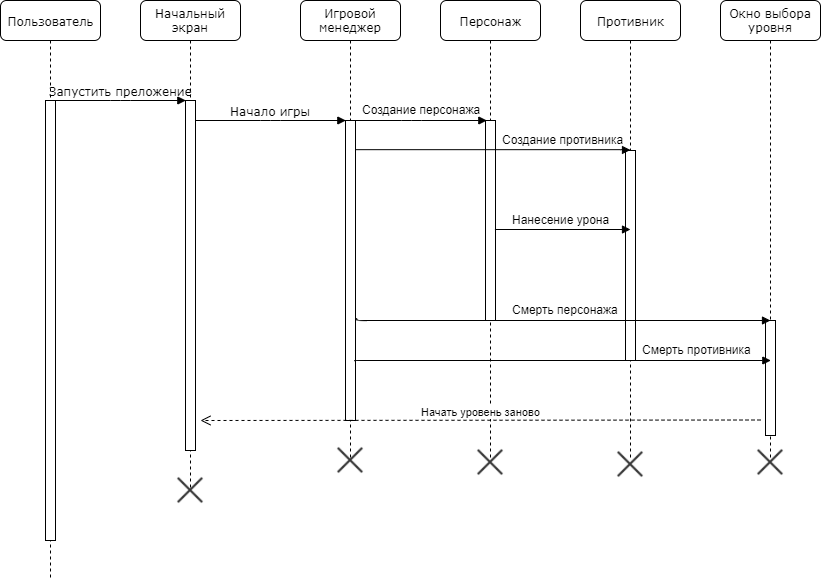

The diagram above was exported from draw.io. Its source (the exported page's mxGraphModel, read from the mxfile embedded in the PNG):
<mxGraphModel dx="853" dy="445" grid="1" gridSize="10" guides="1" tooltips="1" connect="1" arrows="1" fold="1" page="1" pageScale="1" pageWidth="1100" pageHeight="850" background="#ffffff" math="0" shadow="0">
  <root>
    <mxCell id="0" />
    <mxCell id="1" parent="0" />
    <mxCell id="7baba1c4bc27f4b0-2" value="Начальный экран" style="shape=umlLifeline;perimeter=lifelinePerimeter;whiteSpace=wrap;html=1;container=1;collapsible=0;recursiveResize=0;outlineConnect=0;rounded=1;shadow=0;comic=0;labelBackgroundColor=none;strokeColor=#000000;strokeWidth=1;fillColor=#FFFFFF;fontFamily=Verdana;fontSize=12;fontColor=#000000;align=center;" parent="1" vertex="1">
      <mxGeometry x="240" y="80" width="100" height="490" as="geometry" />
    </mxCell>
    <mxCell id="7baba1c4bc27f4b0-10" value="" style="html=1;points=[];perimeter=orthogonalPerimeter;rounded=0;shadow=0;comic=0;labelBackgroundColor=none;strokeColor=#000000;strokeWidth=1;fillColor=#FFFFFF;fontFamily=Verdana;fontSize=12;fontColor=#000000;align=center;" parent="7baba1c4bc27f4b0-2" vertex="1">
      <mxGeometry x="45" y="100" width="10" height="350" as="geometry" />
    </mxCell>
    <mxCell id="7baba1c4bc27f4b0-3" value="Игровой менеджер" style="shape=umlLifeline;perimeter=lifelinePerimeter;whiteSpace=wrap;html=1;container=1;collapsible=0;recursiveResize=0;outlineConnect=0;rounded=1;shadow=0;comic=0;labelBackgroundColor=none;strokeColor=#000000;strokeWidth=1;fillColor=#FFFFFF;fontFamily=Verdana;fontSize=12;fontColor=#000000;align=center;" parent="1" vertex="1">
      <mxGeometry x="400" y="80" width="100" height="460" as="geometry" />
    </mxCell>
    <mxCell id="7baba1c4bc27f4b0-13" value="" style="html=1;points=[];perimeter=orthogonalPerimeter;rounded=0;shadow=0;comic=0;labelBackgroundColor=none;strokeColor=#000000;strokeWidth=1;fillColor=#FFFFFF;fontFamily=Verdana;fontSize=12;fontColor=#000000;align=center;" parent="7baba1c4bc27f4b0-3" vertex="1">
      <mxGeometry x="45" y="120" width="10" height="300" as="geometry" />
    </mxCell>
    <mxCell id="7baba1c4bc27f4b0-4" value="Персонаж" style="shape=umlLifeline;perimeter=lifelinePerimeter;whiteSpace=wrap;html=1;container=1;collapsible=0;recursiveResize=0;outlineConnect=0;rounded=1;shadow=0;comic=0;labelBackgroundColor=none;strokeColor=#000000;strokeWidth=1;fillColor=#FFFFFF;fontFamily=Verdana;fontSize=12;fontColor=#000000;align=center;" parent="1" vertex="1">
      <mxGeometry x="540" y="80" width="100" height="460" as="geometry" />
    </mxCell>
    <mxCell id="7baba1c4bc27f4b0-16" value="" style="html=1;points=[];perimeter=orthogonalPerimeter;rounded=0;shadow=0;comic=0;labelBackgroundColor=none;strokeColor=#000000;strokeWidth=1;fillColor=#FFFFFF;fontFamily=Verdana;fontSize=12;fontColor=#000000;align=center;" parent="7baba1c4bc27f4b0-4" vertex="1">
      <mxGeometry x="45" y="120" width="10" height="200" as="geometry" />
    </mxCell>
    <mxCell id="lqjbW4ErK5D9S_KJluEA-18" value="" style="shape=image;html=1;verticalAlign=top;verticalLabelPosition=bottom;labelBackgroundColor=#ffffff;imageAspect=0;aspect=fixed;image=https://cdn4.iconfinder.com/data/icons/integral/128/cross-128.png" parent="7baba1c4bc27f4b0-4" vertex="1">
      <mxGeometry x="36" y="448" width="28" height="28" as="geometry" />
    </mxCell>
    <mxCell id="7baba1c4bc27f4b0-5" value="Противник" style="shape=umlLifeline;perimeter=lifelinePerimeter;whiteSpace=wrap;html=1;container=1;collapsible=0;recursiveResize=0;outlineConnect=0;rounded=1;shadow=0;comic=0;labelBackgroundColor=none;strokeColor=#000000;strokeWidth=1;fillColor=#FFFFFF;fontFamily=Verdana;fontSize=12;fontColor=#000000;align=center;" parent="1" vertex="1">
      <mxGeometry x="680" y="80" width="100" height="460" as="geometry" />
    </mxCell>
    <mxCell id="7baba1c4bc27f4b0-19" value="" style="html=1;points=[];perimeter=orthogonalPerimeter;rounded=0;shadow=0;comic=0;labelBackgroundColor=none;strokeColor=#000000;strokeWidth=1;fillColor=#FFFFFF;fontFamily=Verdana;fontSize=12;fontColor=#000000;align=center;" parent="7baba1c4bc27f4b0-5" vertex="1">
      <mxGeometry x="45" y="150" width="10" height="210" as="geometry" />
    </mxCell>
    <mxCell id="lqjbW4ErK5D9S_KJluEA-19" value="" style="shape=image;html=1;verticalAlign=top;verticalLabelPosition=bottom;labelBackgroundColor=#ffffff;imageAspect=0;aspect=fixed;image=https://cdn4.iconfinder.com/data/icons/integral/128/cross-128.png" parent="7baba1c4bc27f4b0-5" vertex="1">
      <mxGeometry x="36" y="450" width="28" height="28" as="geometry" />
    </mxCell>
    <mxCell id="7baba1c4bc27f4b0-6" value="Окно выбора уровня" style="shape=umlLifeline;perimeter=lifelinePerimeter;whiteSpace=wrap;html=1;container=1;collapsible=0;recursiveResize=0;outlineConnect=0;rounded=1;shadow=0;comic=0;labelBackgroundColor=none;strokeColor=#000000;strokeWidth=1;fillColor=#FFFFFF;fontFamily=Verdana;fontSize=12;fontColor=#000000;align=center;" parent="1" vertex="1">
      <mxGeometry x="820" y="80" width="100" height="460" as="geometry" />
    </mxCell>
    <mxCell id="lqjbW4ErK5D9S_KJluEA-11" value="" style="html=1;points=[];perimeter=orthogonalPerimeter;rounded=0;shadow=0;comic=0;labelBackgroundColor=none;strokeColor=#000000;strokeWidth=1;fillColor=#FFFFFF;fontFamily=Verdana;fontSize=12;fontColor=#000000;align=center;" parent="7baba1c4bc27f4b0-6" vertex="1">
      <mxGeometry x="45" y="320" width="10" height="115" as="geometry" />
    </mxCell>
    <mxCell id="7baba1c4bc27f4b0-8" value="Пользователь" style="shape=umlLifeline;perimeter=lifelinePerimeter;whiteSpace=wrap;html=1;container=1;collapsible=0;recursiveResize=0;outlineConnect=0;rounded=1;shadow=0;comic=0;labelBackgroundColor=none;strokeColor=#000000;strokeWidth=1;fillColor=#FFFFFF;fontFamily=Verdana;fontSize=12;fontColor=#000000;align=center;" parent="1" vertex="1">
      <mxGeometry x="100" y="80" width="100" height="580" as="geometry" />
    </mxCell>
    <mxCell id="7baba1c4bc27f4b0-9" value="" style="html=1;points=[];perimeter=orthogonalPerimeter;rounded=0;shadow=0;comic=0;labelBackgroundColor=none;strokeColor=#000000;strokeWidth=1;fillColor=#FFFFFF;fontFamily=Verdana;fontSize=12;fontColor=#000000;align=center;" parent="7baba1c4bc27f4b0-8" vertex="1">
      <mxGeometry x="45" y="100" width="10" height="440" as="geometry" />
    </mxCell>
    <mxCell id="7baba1c4bc27f4b0-11" value="Запустить преложение" style="html=1;verticalAlign=bottom;endArrow=block;entryX=0;entryY=0;labelBackgroundColor=none;fontFamily=Verdana;fontSize=12;edgeStyle=elbowEdgeStyle;elbow=vertical;" parent="1" source="7baba1c4bc27f4b0-9" target="7baba1c4bc27f4b0-10" edge="1">
      <mxGeometry relative="1" as="geometry">
        <mxPoint x="220" y="190" as="sourcePoint" />
      </mxGeometry>
    </mxCell>
    <mxCell id="7baba1c4bc27f4b0-14" value="Начало игры" style="html=1;verticalAlign=bottom;endArrow=block;entryX=0;entryY=0;labelBackgroundColor=none;fontFamily=Verdana;fontSize=12;edgeStyle=elbowEdgeStyle;elbow=vertical;" parent="1" source="7baba1c4bc27f4b0-10" target="7baba1c4bc27f4b0-13" edge="1">
      <mxGeometry relative="1" as="geometry">
        <mxPoint x="370" y="200" as="sourcePoint" />
      </mxGeometry>
    </mxCell>
    <mxCell id="lqjbW4ErK5D9S_KJluEA-15" value="Начать уровень заново" style="html=1;verticalAlign=bottom;endArrow=open;dashed=1;endSize=8;" parent="1" edge="1">
      <mxGeometry relative="1" as="geometry">
        <mxPoint x="860" y="499.5" as="sourcePoint" />
        <mxPoint x="300" y="500" as="targetPoint" />
      </mxGeometry>
    </mxCell>
    <mxCell id="lqjbW4ErK5D9S_KJluEA-17" value="" style="shape=image;html=1;verticalAlign=top;verticalLabelPosition=bottom;labelBackgroundColor=#ffffff;imageAspect=0;aspect=fixed;image=https://cdn4.iconfinder.com/data/icons/integral/128/cross-128.png" parent="1" vertex="1">
      <mxGeometry x="436" y="526" width="28" height="28" as="geometry" />
    </mxCell>
    <mxCell id="lqjbW4ErK5D9S_KJluEA-16" value="" style="shape=image;html=1;verticalAlign=top;verticalLabelPosition=bottom;labelBackgroundColor=#ffffff;imageAspect=0;aspect=fixed;image=https://cdn4.iconfinder.com/data/icons/integral/128/cross-128.png" parent="1" vertex="1">
      <mxGeometry x="276" y="556" width="28" height="28" as="geometry" />
    </mxCell>
    <mxCell id="IeBSbY1XgmgDf6v7U2JH-1" value="" style="html=1;verticalAlign=bottom;endArrow=block;labelBackgroundColor=none;fontFamily=Verdana;fontSize=12;edgeStyle=elbowEdgeStyle;elbow=vertical;exitX=1.1;exitY=0.657;exitDx=0;exitDy=0;exitPerimeter=0;" edge="1" parent="1" source="7baba1c4bc27f4b0-13">
      <mxGeometry relative="1" as="geometry">
        <mxPoint x="600" y="400" as="sourcePoint" />
        <Array as="points">
          <mxPoint x="860" y="400" />
        </Array>
        <mxPoint x="870" y="400" as="targetPoint" />
      </mxGeometry>
    </mxCell>
    <mxCell id="lqjbW4ErK5D9S_KJluEA-20" value="" style="shape=image;html=1;verticalAlign=top;verticalLabelPosition=bottom;labelBackgroundColor=#ffffff;imageAspect=0;aspect=fixed;image=https://cdn4.iconfinder.com/data/icons/integral/128/cross-128.png" parent="1" vertex="1">
      <mxGeometry x="856" y="528" width="28" height="28" as="geometry" />
    </mxCell>
    <mxCell id="IeBSbY1XgmgDf6v7U2JH-8" value="Смерть персонажа" style="text;html=1;resizable=0;points=[];autosize=1;align=left;verticalAlign=top;spacingTop=-4;" vertex="1" parent="1">
      <mxGeometry x="610" y="380" width="120" height="20" as="geometry" />
    </mxCell>
    <mxCell id="IeBSbY1XgmgDf6v7U2JH-9" value="Создание персонажа" style="text;html=1;resizable=0;points=[];autosize=1;align=left;verticalAlign=top;spacingTop=-4;" vertex="1" parent="1">
      <mxGeometry x="460" y="180" width="130" height="20" as="geometry" />
    </mxCell>
    <mxCell id="IeBSbY1XgmgDf6v7U2JH-10" value="Создание противника" style="text;html=1;resizable=0;points=[];autosize=1;align=left;verticalAlign=top;spacingTop=-4;" vertex="1" parent="1">
      <mxGeometry x="600" y="210" width="140" height="20" as="geometry" />
    </mxCell>
    <mxCell id="IeBSbY1XgmgDf6v7U2JH-11" value="Смерть противника" style="text;html=1;resizable=0;points=[];autosize=1;align=left;verticalAlign=top;spacingTop=-4;" vertex="1" parent="1">
      <mxGeometry x="740" y="420" width="120" height="20" as="geometry" />
    </mxCell>
    <mxCell id="IeBSbY1XgmgDf6v7U2JH-14" value="" style="html=1;verticalAlign=bottom;endArrow=block;entryX=0;entryY=0;labelBackgroundColor=none;fontFamily=Verdana;fontSize=12;edgeStyle=elbowEdgeStyle;elbow=vertical;" edge="1" parent="1">
      <mxGeometry relative="1" as="geometry">
        <mxPoint x="436" y="200" as="sourcePoint" />
        <mxPoint x="586.3333333333335" y="200" as="targetPoint" />
      </mxGeometry>
    </mxCell>
    <mxCell id="IeBSbY1XgmgDf6v7U2JH-15" value="" style="html=1;verticalAlign=bottom;endArrow=block;labelBackgroundColor=none;fontFamily=Verdana;fontSize=12;edgeStyle=elbowEdgeStyle;elbow=vertical;" edge="1" parent="1" source="7baba1c4bc27f4b0-13">
      <mxGeometry relative="1" as="geometry">
        <mxPoint x="460" y="229.5" as="sourcePoint" />
        <mxPoint x="730" y="229.5" as="targetPoint" />
      </mxGeometry>
    </mxCell>
    <mxCell id="IeBSbY1XgmgDf6v7U2JH-20" value="" style="html=1;verticalAlign=bottom;endArrow=block;entryX=0;entryY=0;labelBackgroundColor=none;fontFamily=Verdana;fontSize=12;edgeStyle=elbowEdgeStyle;elbow=vertical;exitX=0.977;exitY=0.802;exitDx=0;exitDy=0;exitPerimeter=0;" edge="1" parent="1" source="7baba1c4bc27f4b0-13">
      <mxGeometry relative="1" as="geometry">
        <mxPoint x="460" y="440" as="sourcePoint" />
        <mxPoint x="870.3333333333335" y="440" as="targetPoint" />
        <Array as="points">
          <mxPoint x="860" y="440" />
        </Array>
      </mxGeometry>
    </mxCell>
    <mxCell id="IeBSbY1XgmgDf6v7U2JH-25" value="" style="html=1;verticalAlign=bottom;endArrow=block;labelBackgroundColor=none;fontFamily=Verdana;fontSize=12;edgeStyle=elbowEdgeStyle;elbow=vertical;exitX=0.967;exitY=0.546;exitDx=0;exitDy=0;exitPerimeter=0;" edge="1" parent="1" source="7baba1c4bc27f4b0-16">
      <mxGeometry relative="1" as="geometry">
        <mxPoint x="609.5" y="309" as="sourcePoint" />
        <mxPoint x="730" y="309" as="targetPoint" />
        <Array as="points">
          <mxPoint x="720" y="309" />
        </Array>
      </mxGeometry>
    </mxCell>
    <mxCell id="IeBSbY1XgmgDf6v7U2JH-26" value="Нанесение урона" style="text;html=1;resizable=0;points=[];autosize=1;align=left;verticalAlign=top;spacingTop=-4;" vertex="1" parent="1">
      <mxGeometry x="610" y="290" width="110" height="20" as="geometry" />
    </mxCell>
  </root>
</mxGraphModel>